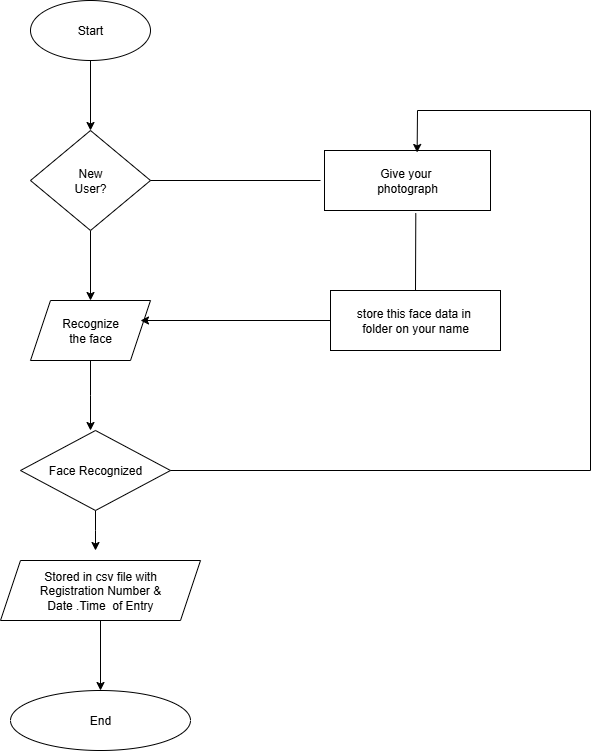

The diagram above was exported from draw.io. Its source (the exported page's mxGraphModel, read from the mxfile embedded in the PNG):
<mxGraphModel dx="786" dy="451" grid="1" gridSize="10" guides="1" tooltips="1" connect="1" arrows="1" fold="1" page="1" pageScale="1" pageWidth="827" pageHeight="1169" math="0" shadow="0">
  <root>
    <mxCell id="0" />
    <mxCell id="1" parent="0" />
    <mxCell id="t2W95nZDYFEFDlgjhHE0-12" style="edgeStyle=orthogonalEdgeStyle;rounded=0;orthogonalLoop=1;jettySize=auto;html=1;exitX=0.5;exitY=1;exitDx=0;exitDy=0;entryX=0.5;entryY=0;entryDx=0;entryDy=0;" edge="1" parent="1" source="t2W95nZDYFEFDlgjhHE0-3" target="t2W95nZDYFEFDlgjhHE0-4">
      <mxGeometry relative="1" as="geometry">
        <mxPoint x="180" y="190" as="targetPoint" />
      </mxGeometry>
    </mxCell>
    <mxCell id="t2W95nZDYFEFDlgjhHE0-3" value="Start" style="ellipse;whiteSpace=wrap;html=1;" vertex="1" parent="1">
      <mxGeometry x="120" y="70" width="120" height="60" as="geometry" />
    </mxCell>
    <mxCell id="t2W95nZDYFEFDlgjhHE0-13" style="edgeStyle=orthogonalEdgeStyle;rounded=0;orthogonalLoop=1;jettySize=auto;html=1;exitX=0.5;exitY=1;exitDx=0;exitDy=0;entryX=0.5;entryY=0;entryDx=0;entryDy=0;" edge="1" parent="1" source="t2W95nZDYFEFDlgjhHE0-4" target="t2W95nZDYFEFDlgjhHE0-5">
      <mxGeometry relative="1" as="geometry" />
    </mxCell>
    <mxCell id="t2W95nZDYFEFDlgjhHE0-4" value="New&lt;div&gt;User?&lt;/div&gt;" style="rhombus;whiteSpace=wrap;html=1;" vertex="1" parent="1">
      <mxGeometry x="120" y="200" width="120" height="100" as="geometry" />
    </mxCell>
    <mxCell id="t2W95nZDYFEFDlgjhHE0-5" value="Recognize&lt;div&gt;the face&lt;/div&gt;" style="shape=parallelogram;perimeter=parallelogramPerimeter;whiteSpace=wrap;html=1;fixedSize=1;" vertex="1" parent="1">
      <mxGeometry x="120" y="370" width="120" height="60" as="geometry" />
    </mxCell>
    <mxCell id="t2W95nZDYFEFDlgjhHE0-16" style="edgeStyle=orthogonalEdgeStyle;rounded=0;orthogonalLoop=1;jettySize=auto;html=1;exitX=0.5;exitY=1;exitDx=0;exitDy=0;" edge="1" parent="1" source="t2W95nZDYFEFDlgjhHE0-6">
      <mxGeometry relative="1" as="geometry">
        <mxPoint x="185" y="620" as="targetPoint" />
      </mxGeometry>
    </mxCell>
    <mxCell id="t2W95nZDYFEFDlgjhHE0-6" value="Face Recognized" style="rhombus;whiteSpace=wrap;html=1;" vertex="1" parent="1">
      <mxGeometry x="110" y="500" width="150" height="80" as="geometry" />
    </mxCell>
    <mxCell id="t2W95nZDYFEFDlgjhHE0-17" style="edgeStyle=orthogonalEdgeStyle;rounded=0;orthogonalLoop=1;jettySize=auto;html=1;exitX=0.5;exitY=1;exitDx=0;exitDy=0;entryX=0.5;entryY=0;entryDx=0;entryDy=0;" edge="1" parent="1" source="t2W95nZDYFEFDlgjhHE0-7" target="t2W95nZDYFEFDlgjhHE0-8">
      <mxGeometry relative="1" as="geometry" />
    </mxCell>
    <mxCell id="t2W95nZDYFEFDlgjhHE0-7" value="Stored in csv file with&lt;div&gt;Registration Number &amp;amp;&lt;/div&gt;&lt;div&gt;Date .Time&amp;nbsp; of Entry&lt;/div&gt;" style="shape=parallelogram;perimeter=parallelogramPerimeter;whiteSpace=wrap;html=1;fixedSize=1;" vertex="1" parent="1">
      <mxGeometry x="90" y="630" width="200" height="60" as="geometry" />
    </mxCell>
    <mxCell id="t2W95nZDYFEFDlgjhHE0-8" value="End" style="ellipse;whiteSpace=wrap;html=1;" vertex="1" parent="1">
      <mxGeometry x="100" y="760" width="180" height="60" as="geometry" />
    </mxCell>
    <mxCell id="t2W95nZDYFEFDlgjhHE0-10" value="Give your&amp;nbsp;&lt;div&gt;photograph&lt;/div&gt;" style="rounded=0;whiteSpace=wrap;html=1;" vertex="1" parent="1">
      <mxGeometry x="414" y="220" width="166" height="60" as="geometry" />
    </mxCell>
    <mxCell id="t2W95nZDYFEFDlgjhHE0-11" value="store this face data in&amp;nbsp;&lt;div&gt;folder on your name&lt;/div&gt;" style="rounded=0;whiteSpace=wrap;html=1;" vertex="1" parent="1">
      <mxGeometry x="420" y="360" width="170" height="60" as="geometry" />
    </mxCell>
    <mxCell id="t2W95nZDYFEFDlgjhHE0-15" style="edgeStyle=orthogonalEdgeStyle;rounded=0;orthogonalLoop=1;jettySize=auto;html=1;exitX=0.5;exitY=1;exitDx=0;exitDy=0;" edge="1" parent="1" source="t2W95nZDYFEFDlgjhHE0-5">
      <mxGeometry relative="1" as="geometry">
        <mxPoint x="180" y="500" as="targetPoint" />
      </mxGeometry>
    </mxCell>
    <mxCell id="t2W95nZDYFEFDlgjhHE0-21" value="" style="endArrow=none;html=1;rounded=0;exitX=1;exitY=0.5;exitDx=0;exitDy=0;" edge="1" parent="1" source="t2W95nZDYFEFDlgjhHE0-4">
      <mxGeometry width="50" height="50" relative="1" as="geometry">
        <mxPoint x="330" y="410" as="sourcePoint" />
        <mxPoint x="410" y="250" as="targetPoint" />
      </mxGeometry>
    </mxCell>
    <mxCell id="t2W95nZDYFEFDlgjhHE0-23" value="" style="endArrow=none;html=1;rounded=0;exitX=0.5;exitY=0;exitDx=0;exitDy=0;entryX=0.55;entryY=1.044;entryDx=0;entryDy=0;entryPerimeter=0;" edge="1" parent="1" source="t2W95nZDYFEFDlgjhHE0-11" target="t2W95nZDYFEFDlgjhHE0-10">
      <mxGeometry width="50" height="50" relative="1" as="geometry">
        <mxPoint x="330" y="410" as="sourcePoint" />
        <mxPoint x="430" y="320" as="targetPoint" />
      </mxGeometry>
    </mxCell>
    <mxCell id="t2W95nZDYFEFDlgjhHE0-24" value="" style="endArrow=classic;html=1;rounded=0;exitX=0;exitY=0.5;exitDx=0;exitDy=0;" edge="1" parent="1" source="t2W95nZDYFEFDlgjhHE0-11">
      <mxGeometry width="50" height="50" relative="1" as="geometry">
        <mxPoint x="330" y="410" as="sourcePoint" />
        <mxPoint x="230" y="390" as="targetPoint" />
      </mxGeometry>
    </mxCell>
    <mxCell id="t2W95nZDYFEFDlgjhHE0-25" value="" style="endArrow=classic;html=1;rounded=0;exitX=1;exitY=0.5;exitDx=0;exitDy=0;entryX=0.558;entryY=0.033;entryDx=0;entryDy=0;entryPerimeter=0;" edge="1" parent="1" source="t2W95nZDYFEFDlgjhHE0-6" target="t2W95nZDYFEFDlgjhHE0-10">
      <mxGeometry width="50" height="50" relative="1" as="geometry">
        <mxPoint x="330" y="410" as="sourcePoint" />
        <mxPoint x="680" y="540" as="targetPoint" />
        <Array as="points">
          <mxPoint x="680" y="540" />
          <mxPoint x="680" y="180" />
          <mxPoint x="507" y="180" />
        </Array>
      </mxGeometry>
    </mxCell>
  </root>
</mxGraphModel>